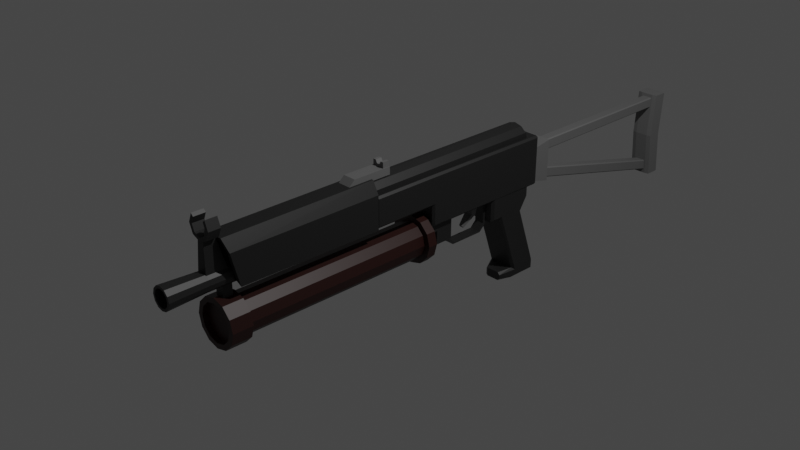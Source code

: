 # Source: SubmachineGun_04.blend  (saved by Blender 2.90.8; exported with 4.5.12 LTS)
import bpy
from mathutils import Matrix  # noqa: F401  (used for matrix-valued properties, if any)

bpy.ops.wm.read_factory_settings(use_empty=True)
scene = bpy.context.scene
scene.name = 'Scene'

# ---- collections
col_collection = bpy.data.collections.new('Collection'); scene.collection.children.link(col_collection)

# ---- materials (node trees are filled in below, after node groups)
mat_black_smg04 = bpy.data.materials.new('Black_SMG04')
mat_black_smg04.use_transparent_shadow = False
mat_gray_smg04 = bpy.data.materials.new('Gray_SMG04')
mat_gray_smg04.use_transparent_shadow = False
mat_red_smg_04 = bpy.data.materials.new('Red_SMG_04')
mat_red_smg_04.use_transparent_shadow = False

# ---- material node trees
mat_black_smg04.use_nodes = True; mat_black_smg04.node_tree.nodes.clear()
_N = mat_black_smg04.node_tree.nodes; _L = mat_black_smg04.node_tree.links
n0 = _N.new('ShaderNodeBsdfPrincipled'); n0.name = 'Principled BSDF'; n0.location = (10, 300)
n0.distribution = 'GGX'
n0.subsurface_method = 'BURLEY'
n0.inputs[0].default_value = (0.0137, 0.0137, 0.0137, 1.0)
n0.inputs[3].default_value = 1.45
n0.inputs[27].default_value = (0.0, 0.0, 0.0, 1.0)
n0.inputs[28].default_value = 1.0
n1 = _N.new('ShaderNodeOutputMaterial'); n1.name = 'Material Output'; n1.location = (300, 300)
_L.new(n0.outputs[0], n1.inputs[0])
n1.is_active_output = True
mat_gray_smg04.use_nodes = True; mat_gray_smg04.node_tree.nodes.clear()
_N = mat_gray_smg04.node_tree.nodes; _L = mat_gray_smg04.node_tree.links
n0 = _N.new('ShaderNodeBsdfPrincipled'); n0.name = 'Principled BSDF'; n0.location = (10, 300)
n0.distribution = 'GGX'
n0.subsurface_method = 'BURLEY'
n0.inputs[0].default_value = (0.1329, 0.1329, 0.1329, 1.0)
n0.inputs[3].default_value = 1.45
n0.inputs[27].default_value = (0.0, 0.0, 0.0, 1.0)
n0.inputs[28].default_value = 1.0
n1 = _N.new('ShaderNodeOutputMaterial'); n1.name = 'Material Output'; n1.location = (300, 300)
_L.new(n0.outputs[0], n1.inputs[0])
n1.is_active_output = True
mat_red_smg_04.use_nodes = True; mat_red_smg_04.node_tree.nodes.clear()
_N = mat_red_smg_04.node_tree.nodes; _L = mat_red_smg_04.node_tree.links
n0 = _N.new('ShaderNodeBsdfPrincipled'); n0.name = 'Principled BSDF'; n0.location = (10, 300)
n0.distribution = 'GGX'
n0.subsurface_method = 'BURLEY'
n0.inputs[0].default_value = (0.02038, 0.002399, 0.0008481, 1.0)
n0.inputs[3].default_value = 1.45
n0.inputs[27].default_value = (0.0, 0.0, 0.0, 1.0)
n0.inputs[28].default_value = 1.0
n1 = _N.new('ShaderNodeOutputMaterial'); n1.name = 'Material Output'; n1.location = (300, 300)
_L.new(n0.outputs[0], n1.inputs[0])
n1.is_active_output = True

# ---- world
world_world = bpy.data.worlds.new('World'); scene.world = world_world
world_world.use_nodes = True; world_world.node_tree.nodes.clear()
_N = world_world.node_tree.nodes; _L = world_world.node_tree.links
n0 = _N.new('ShaderNodeOutputWorld'); n0.name = 'World Output'; n0.location = (300, 300)
n1 = _N.new('ShaderNodeBackground'); n1.name = 'Background'; n1.location = (10, 300)
n1.inputs[0].default_value = (0.05088, 0.05088, 0.05088, 1.0)
_L.new(n1.outputs[0], n0.inputs[0])
n0.is_active_output = True
world_world.color = (0.05088, 0.05088, 0.05088)
world_world.use_sun_shadow = False
world_world.sun_shadow_jitter_overblur = 0.0

# ---- cameras
cam_camera = bpy.data.cameras.new('Camera')
cam_camera.clip_end = 100.0
cam_camera.ortho_scale = 7.314

# ---- lights
light_light = bpy.data.lights.new('Light', 'POINT')
light_light.transmission_factor = 0.0
light_light.energy = 1000.0
light_light.shadow_soft_size = 0.1
light_light.shadow_maximum_resolution = 0.006
light_light.use_absolute_resolution = True

# ---- meshes
me_circle_001 = bpy.data.meshes.new('Circle.001')
me_circle_001.from_pydata([(-0.0002391, 1.727, 0.5865), (-0.08365, 1.735, 0.5607), (-0.1352, 1.756, 0.4929), (-0.1352, 1.782, 0.4092), (-0.08365, 1.803, 0.3414), (-0.0002391, 1.811, 0.3156), (0.08317, 1.803, 0.3414), (0.1347, 1.782, 0.4092), (0.1347, 1.756, 0.4929), (0.08317, 1.735, 0.5607), (-0.08365, -0.5007, 0.5606), (-0.0002391, -0.5089, 0.5864), (-0.1352, -0.4794, 0.4929), (-0.1352, -0.4531, 0.4092), (-0.08365, -0.4318, 0.3415), (-0.0002391, -0.4237, 0.3157), (0.08317, -0.4318, 0.3415), (0.1347, -0.4531, 0.4092), (0.1347, -0.4794, 0.4929), (0.08317, -0.5007, 0.5606), (0.1724, 1.361, -0.1159), (-0.1729, 1.361, -0.1159), (0.1724, 1.361, -0.2501), (-0.1729, 1.361, -0.2501), (-0.1729, 1.608, -1.232), (0.1724, 1.678, -0.4096), (0.1452, 1.707, -0.4096), (0.1724, 1.925, -1.108), (0.1451, 1.953, -1.108), (0.145, 1.361, -0.4096), (0.1724, 1.38, -0.3827), (0.1794, 1.64, -1.128), (0.1449, 1.608, -1.108), (-0.146, 1.707, -0.4096), (-0.1729, 1.678, -0.4096), (-0.146, 1.953, -1.108), (-0.1729, 1.925, -1.108), (-0.1729, 1.38, -0.3827), (-0.1456, 1.361, -0.4096), (-0.1455, 1.608, -1.108), (-0.1798, 1.64, -1.128), (0.1724, 1.778, -0.1197), (0.1452, 1.806, -0.1199), (-0.146, 1.806, -0.1199), (-0.1729, 1.778, -0.1197), (0.1724, 1.254, -0.3827), (0.1451, 1.227, -0.4096), (-0.1729, 1.254, -0.3827), (-0.1457, 1.227, -0.4096), (0.1452, 1.227, -0.1147), (0.1724, 1.254, -0.1149), (-0.1729, 1.254, -0.1149), (-0.1457, 1.227, -0.1147), (-0.146, 1.806, -0.2501), (-0.1729, 1.778, -0.2501), (0.1452, 1.806, -0.2501), (0.1724, 1.778, -0.2501), (0.1452, 1.227, -0.2501), (0.1724, 1.254, -0.2501), (-0.1457, 1.227, -0.2501), (-0.1729, 1.254, -0.2501), (-0.1729, 1.925, -1.232), (-0.146, 1.953, -1.232), (0.1724, 1.608, -1.205), (0.1449, 1.608, -1.232), (0.1451, 1.953, -1.232), (0.1724, 1.925, -1.205), (-0.07597, 1.464, -1.244), (-0.115, 1.488, -1.242), (-0.115, 1.488, -1.166), (-0.07595, 1.464, -1.144), (0.1029, 1.464, -1.172), (0.07529, 1.464, -1.144), (0.0753, 1.464, -1.244), (0.1029, 1.464, -1.217), (-0.1691, 0.3467, -0.1304), (-0.1461, 0.3239, -0.1532), (-0.1616, 1.925, -0.1304), (-0.1842, 1.902, -0.1304), (-0.1614, 1.902, -0.1532), (0.1687, 0.3467, -0.1304), (0.1456, 0.3239, -0.1532), (0.1611, 1.925, -0.1304), (0.1609, 1.902, -0.1532), (0.1837, 1.902, -0.1304), (-0.1616, 1.925, 0.08576), (-0.1842, 1.902, 0.08576), (0.1837, 1.902, 0.08576), (0.1611, 1.925, 0.08576), (-0.169, 0.3467, 0.1086), (-0.1461, 0.3239, 0.08576), (0.1456, 0.3239, 0.08576), (0.1685, 0.3467, 0.1086), (-0.1461, 0.3239, 0.4313), (-0.1689, 0.3239, 0.4085), (0.1684, 0.3239, 0.4085), (0.1456, 0.3239, 0.4313), (0.1611, 1.925, 0.4085), (0.1837, 1.902, 0.4085), (0.1609, 1.902, 0.4313), (-0.1616, 1.925, 0.4085), (-0.1614, 1.902, 0.4313), (-0.1842, 1.902, 0.4085), (-0.1689, -0.4235, 0.1086), (-0.1461, -0.4463, 0.08576), (0.1684, -0.4235, 0.1086), (0.1456, -0.4463, 0.08576), (-0.1689, -0.4235, 0.4085), (-0.1461, -0.4463, 0.4313), (0.1684, -0.4235, 0.4085), (0.1456, -0.4463, 0.4313), (-0.138, 1.787, -0.09494), (-0.138, 1.787, 0.2362), (0.1376, 1.787, -0.09494), (0.1376, 1.787, 0.2362), (-0.1424, 2.152, -0.1564), (-0.1632, 2.129, -0.178), (-0.1424, 2.152, 0.2977), (-0.1632, 2.129, 0.3193), (0.1419, 2.152, -0.1564), (0.1627, 2.129, -0.178), (0.1627, 2.129, 0.3193), (0.1419, 2.152, 0.2977), (-0.06299, 2.09, 0.1528), (-0.05101, 2.09, 0.1408), (-0.05101, 2.09, 0.2663), (-0.06299, 2.09, 0.2544), (-0.05101, 4.253, 0.1408), (-0.06299, 4.253, 0.1528), (-0.06299, 4.253, 0.2544), (-0.05101, 4.253, 0.2663), (0.05053, 2.09, 0.1408), (0.06251, 2.09, 0.1528), (0.06251, 2.09, 0.2544), (0.05053, 2.09, 0.2663), (0.06251, 4.253, 0.1528), (0.05053, 4.253, 0.1408), (0.05053, 4.253, 0.2663), (0.06251, 4.253, 0.2544), (-0.06299, 2.09, -0.1524), (-0.05101, 2.09, -0.1648), (-0.05101, 2.09, -0.03928), (-0.06299, 2.09, -0.05162), (-0.05101, 4.243, -0.7002), (-0.06299, 4.243, -0.6879), (-0.06299, 4.243, -0.587), (-0.05101, 4.243, -0.5747), (0.05053, 2.09, -0.1648), (0.06251, 2.09, -0.1524), (0.06251, 2.09, -0.05162), (0.05053, 2.09, -0.03928), (0.06251, 4.243, -0.6879), (0.05053, 4.243, -0.7002), (0.05053, 4.243, -0.5747), (0.06251, 4.243, -0.587), (-0.07614, 4.203, -0.7373), (-0.1282, 4.213, -0.7373), (-0.1282, 4.213, 0.3049), (-0.07614, 4.203, 0.3049), (-0.1282, 4.377, -0.7373), (-0.07614, 4.387, -0.7373), (-0.07614, 4.387, 0.3049), (-0.1282, 4.377, 0.3049), (0.1278, 4.213, -0.7373), (0.07566, 4.203, -0.7373), (0.07566, 4.203, 0.3049), (0.1278, 4.213, 0.3049), (0.07566, 4.387, -0.7373), (0.1278, 4.377, -0.7373), (0.1278, 4.377, 0.3049), (0.07566, 4.387, 0.3049), (-0.1282, 4.175, -0.2162), (-0.07614, 4.165, -0.2162), (-0.1282, 4.339, -0.2162), (-0.07614, 4.349, -0.2162), (0.07566, 4.349, -0.2162), (0.1278, 4.339, -0.2162), (0.1278, 4.175, -0.2162), (0.07566, 4.165, -0.2162), (0.06234, 0.6541, -0.45), (0.06234, 0.7321, -0.528), (0.06234, 0.6541, -0.1167), (-0.06282, 0.7321, -0.528), (0.06234, 1.15, -0.528), (0.06234, 1.228, -0.45), (-0.06282, 0.6541, -0.45), (0.06234, 1.228, -0.1167), (-0.06282, 0.6541, -0.1167), (-0.06282, 1.15, -0.528), (-0.06282, 1.228, -0.45), (-0.06282, 1.228, -0.1167), (0.0567, 0.68, -0.4398), (0.0567, 0.751, -0.5108), (0.0567, 0.68, -0.1167), (-0.05718, 0.751, -0.5108), (0.0567, 1.131, -0.5108), (0.0567, 1.202, -0.4398), (-0.05718, 0.68, -0.4398), (0.0567, 1.202, -0.1167), (-0.05718, 0.68, -0.1167), (-0.05718, 1.131, -0.5108), (-0.05718, 1.202, -0.4398), (-0.05718, 1.202, -0.1167), (-0.05132, 1.026, -0.2845), (-0.07031, 1.02, -0.1289), (-0.05132, 1.083, -0.2945), (-0.07031, 1.106, -0.1289), (0.05084, 1.026, -0.2845), (0.06984, 1.02, -0.1289), (0.05084, 1.083, -0.2945), (0.06984, 1.106, -0.1289), (-0.0246, 0.9116, -0.391), (-0.0246, 0.9291, -0.4151), (0.02412, 0.9116, -0.391), (0.02412, 0.9291, -0.4151), (-0.0002391, -2.04, -0.07673), (-0.0002391, -2.268, -0.07892), (0.1051, -2.04, -0.105), (0.104, -2.268, -0.1069), (0.1822, -2.04, -0.1821), (0.1803, -2.268, -0.1832), (0.2105, -2.04, -0.2874), (0.2083, -2.268, -0.2874), (0.1822, -2.04, -0.3928), (0.1803, -2.268, -0.3917), (0.1051, -2.04, -0.4699), (0.104, -2.268, -0.468), (-0.000239, -2.04, -0.4981), (-0.000239, -2.268, -0.4959), (-0.1056, -2.04, -0.4699), (-0.1045, -2.268, -0.468), (-0.1827, -2.04, -0.3928), (-0.1808, -2.268, -0.3917), (-0.2109, -2.04, -0.2874), (-0.2087, -2.268, -0.2874), (-0.1827, -2.04, -0.1821), (-0.1808, -2.268, -0.1832), (-0.1056, -2.04, -0.105), (-0.1045, -2.268, -0.1069), (-0.0002391, -2.04, -0.02157), (0.1327, -2.04, -0.05719), (0.23, -2.04, -0.1545), (0.2656, -2.04, -0.2874), (0.23, -2.04, -0.4203), (0.1327, -2.04, -0.5177), (-0.000239, -2.04, -0.5533), (-0.1332, -2.04, -0.5177), (-0.2305, -2.04, -0.4203), (-0.2661, -2.04, -0.2874), (-0.2305, -2.04, -0.1545), (-0.1332, -2.04, -0.05719), (-0.0002391, 0.1662, -0.07673), (0.1051, 0.1662, -0.105), (0.1822, 0.1662, -0.1821), (0.2105, 0.1662, -0.2874), (0.1822, 0.1662, -0.3928), (0.1051, 0.1662, -0.4699), (-0.000239, 0.1662, -0.4981), (-0.1056, 0.1662, -0.4699), (-0.1827, 0.1662, -0.3928), (-0.2109, 0.1662, -0.2874), (-0.1827, 0.1662, -0.1821), (-0.1056, 0.1662, -0.105), (-0.0002391, 0.1662, -0.01564), (0.1357, 0.1662, -0.05205), (0.2351, 0.1662, -0.1515), (0.2715, 0.1662, -0.2874), (0.2351, 0.1662, -0.4233), (0.1357, 0.1662, -0.5228), (-0.000239, 0.1662, -0.5592), (-0.1361, 0.1662, -0.5228), (-0.2356, 0.1662, -0.4233), (-0.272, 0.1662, -0.2874), (-0.2356, 0.1662, -0.1515), (-0.1361, 0.1662, -0.05205), (-0.0002391, 0.2763, -0.01564), (0.1357, 0.2763, -0.05205), (0.2351, 0.2763, -0.1515), (0.2715, 0.2763, -0.2874), (0.2351, 0.2763, -0.4233), (0.1357, 0.2763, -0.5228), (-0.000239, 0.2763, -0.5592), (-0.1361, 0.2763, -0.5228), (-0.2356, 0.2763, -0.4233), (-0.272, 0.2763, -0.2874), (-0.2356, 0.2763, -0.1515), (-0.1361, 0.2763, -0.05205), (0.1327, -2.268, -0.05719), (-0.0002391, -2.268, -0.02157), (0.23, -2.268, -0.1545), (0.2656, -2.268, -0.2874), (0.23, -2.268, -0.4203), (0.1327, -2.268, -0.5177), (-0.000239, -2.268, -0.5533), (-0.1332, -2.268, -0.5177), (-0.2305, -2.268, -0.4203), (-0.2661, -2.268, -0.2874), (-0.2305, -2.268, -0.1545), (-0.1332, -2.268, -0.05719), (0.104, -2.209, -0.1069), (-0.0002391, -2.209, -0.07892), (0.1803, -2.209, -0.1832), (0.2083, -2.209, -0.2874), (0.1803, -2.209, -0.3917), (0.104, -2.209, -0.468), (-0.000239, -2.209, -0.4959), (-0.1045, -2.209, -0.468), (-0.1808, -2.209, -0.3917), (-0.2087, -2.209, -0.2874), (-0.1808, -2.209, -0.1832), (-0.1045, -2.209, -0.1069), (-0.1054, 0.4441, -0.4135), (-0.1054, 0.4441, -0.09878), (-0.1054, 0.6543, -0.4135), (-0.1054, 0.6543, -0.09878), (0.1049, 0.4441, -0.4135), (0.1049, 0.4441, -0.09878), (0.1049, 0.6543, -0.4135), (0.1049, 0.6543, -0.09878), (-0.1054, 0.4441, -0.2561), (-0.1054, 0.6543, -0.2561), (0.1049, 0.6543, -0.2561), (0.1049, 0.4441, -0.2561), (-0.1054, 0.2114, -0.2561), (-0.1054, 0.2114, -0.09878), (0.1049, 0.2114, -0.09878), (0.1049, 0.2114, -0.2561), (-0.1746, -0.4369, 0.07919), (0.13, -2.091, 0.1314), (0.1741, -0.4369, 0.07919), (-0.1305, -2.091, 0.1314), (-0.1021, -0.4369, 0.5969), (-0.1746, -0.4369, 0.4592), (0.1741, -0.4369, 0.4592), (0.1016, -0.4369, 0.5969), (-0.0755, -2.199, 0.5472), (-0.1305, -2.173, 0.4461), (0.13, -2.173, 0.4461), (0.07502, -2.199, 0.5472), (-0.1746, -2.175, 0.4567), (-0.1021, -2.21, 0.5899), (-0.1746, -2.08, 0.08876), (0.1741, -2.08, 0.08876), (0.1016, -2.21, 0.5899), (0.1741, -2.175, 0.4567), (-0.1305, -0.5229, 0.4461), (-0.0755, -0.5491, 0.5472), (-0.1305, -0.4414, 0.1314), (0.13, -0.4414, 0.1314), (0.07502, -0.5491, 0.5472), (0.13, -0.5229, 0.4461), (-0.0002391, 0.5429, 0.2773), (-0.0002391, -2.787, 0.2744), (0.0497, 0.5429, 0.2639), (0.04827, -2.787, 0.2615), (0.08626, 0.5429, 0.2274), (0.08378, -2.787, 0.2259), (0.09964, 0.5429, 0.1774), (0.09677, -2.787, 0.1774), (0.08626, 0.5429, 0.1275), (0.08378, -2.787, 0.1289), (0.0497, 0.5429, 0.09094), (0.04827, -2.787, 0.09342), (-0.0002391, 0.5429, 0.07756), (-0.0002391, -2.787, 0.08042), (-0.05018, 0.5429, 0.09094), (-0.04875, -2.787, 0.09342), (-0.08673, 0.5429, 0.1275), (-0.08426, -2.787, 0.1289), (-0.1001, 0.5429, 0.1774), (-0.09725, -2.787, 0.1774), (-0.08673, 0.5429, 0.2274), (-0.08426, -2.787, 0.2259), (-0.05018, 0.5429, 0.2639), (-0.04875, -2.787, 0.2614), (-0.0002391, -2.355, 0.2809), (0.05149, -2.355, 0.267), (0.08936, -2.355, 0.2292), (0.1032, -2.355, 0.1774), (0.08936, -2.355, 0.1257), (0.05149, -2.355, 0.08784), (-0.0002391, -2.355, 0.07397), (-0.05197, -2.355, 0.08784), (-0.08984, -2.355, 0.1257), (-0.1037, -2.355, 0.1774), (-0.08984, -2.355, 0.2292), (-0.05197, -2.355, 0.267), (0.06171, -2.787, 0.2847), (-0.0002391, -2.787, 0.3013), (0.1071, -2.787, 0.2394), (0.1237, -2.787, 0.1774), (0.1071, -2.787, 0.1155), (0.06171, -2.787, 0.07013), (-0.0002391, -2.787, 0.05354), (-0.06219, -2.787, 0.07013), (-0.1075, -2.787, 0.1155), (-0.1241, -2.787, 0.1774), (-0.1075, -2.787, 0.2394), (-0.06219, -2.787, 0.2847), (0.04827, -2.461, 0.2614), (-0.0002391, -2.461, 0.2744), (0.08378, -2.461, 0.2259), (0.09677, -2.461, 0.1774), (0.08378, -2.461, 0.1289), (0.04827, -2.461, 0.09342), (-0.0002391, -2.461, 0.08042), (-0.04875, -2.461, 0.09342), (-0.08426, -2.461, 0.1289), (-0.09725, -2.461, 0.1774), (-0.08426, -2.461, 0.2259), (-0.04875, -2.461, 0.2614), (-0.06486, -2.364, 0.1782), (-0.03967, -2.349, 0.5807), (-0.06486, -2.105, 0.1782), (-0.03967, -2.22, 0.5807), (0.06438, -2.364, 0.1782), (0.0392, -2.349, 0.5807), (0.06438, -2.105, 0.1782), (0.0392, -2.22, 0.5807), (-0.1015, -2.223, 0.8131), (-0.1434, -2.223, 0.7119), (0.0726, -2.355, 0.7847), (-0.1015, -2.223, 0.6107), (0.1028, -2.355, 0.7119), (-0.0002391, -2.223, 0.5687), (0.0726, -2.355, 0.639), (0.101, -2.223, 0.6107), (-0.0002391, -2.355, 0.6089), (0.1429, -2.223, 0.7119), (-0.07308, -2.355, 0.639), (-0.1033, -2.355, 0.7119), (0.101, -2.223, 0.8131), (-0.07308, -2.355, 0.7847), (0.101, -2.355, 0.8131), (0.1429, -2.355, 0.7119), (0.101, -2.355, 0.6107), (-0.0002391, -2.355, 0.5687), (-0.1015, -2.355, 0.6107), (-0.1434, -2.355, 0.7119), (-0.1015, -2.355, 0.8131), (-0.07308, -2.223, 0.7847), (-0.1033, -2.223, 0.7119), (-0.07308, -2.223, 0.639), (-0.0002391, -2.223, 0.6089), (0.0726, -2.223, 0.639), (0.1028, -2.223, 0.7119), (0.0726, -2.223, 0.7847), (-0.05205, -2.196, -0.06336), (-0.05205, -2.196, 0.1089), (-0.05205, -2.093, -0.06336), (-0.05205, -2.093, 0.1089), (0.05157, -2.196, -0.06336), (0.05157, -2.196, 0.1089), (0.05157, -2.093, -0.06336), (0.05157, -2.093, 0.1089), (-0.07753, -0.7431, 0.5736), (-0.07753, -0.6508, 0.6579), (-0.07753, -0.1968, 0.5736), (-0.07753, -0.1968, 0.6579), (0.07705, -0.7431, 0.5736), (0.07705, -0.6508, 0.6579), (0.07705, -0.1968, 0.5736), (0.07705, -0.1968, 0.6579), (-0.02198, -2.302, 0.6064), (-0.00558, -2.288, 0.6858), (-0.02198, -2.263, 0.6064), (-0.00558, -2.278, 0.6858), (0.02151, -2.302, 0.6064), (0.005101, -2.288, 0.6858), (0.02151, -2.263, 0.6064), (0.005101, -2.278, 0.6858), (0.06919, -0.2054, 0.722), (0.06919, -0.2054, 0.6354), (0.06919, -0.2789, 0.722), (0.06919, -0.2789, 0.6354), (-0.06967, -0.2054, 0.722), (-0.06967, -0.2054, 0.6354), (-0.06967, -0.2789, 0.722), (-0.06967, -0.2789, 0.6354), (-0.0002391, -0.2789, 0.6874), (-0.0002391, -0.2789, 0.6354), (-0.0002391, -0.2054, 0.6874), (-0.0002391, -0.2054, 0.6354), (0.03447, -0.2789, 0.722), (0.03447, -0.2054, 0.6354), (0.03447, -0.2789, 0.6354), (0.03447, -0.2054, 0.722), (-0.03495, -0.2789, 0.6354), (-0.03495, -0.2054, 0.722), (-0.03495, -0.2789, 0.722), (-0.03495, -0.2054, 0.6354), (0.01712, -0.2789, 0.6354), (0.01712, -0.2054, 0.6871), (0.01712, -0.2789, 0.6871), (0.01712, -0.2054, 0.6354), (-0.0176, -0.2789, 0.6871), (-0.0176, -0.2054, 0.6354), (-0.0176, -0.2789, 0.6354), (-0.0176, -0.2054, 0.6871)], [], [(1, 0, 9, 8, 7, 6, 5, 4, 3, 2), (4, 5, 15, 14), (1, 2, 12, 10), (8, 9, 19, 18), (5, 6, 16, 15), (2, 3, 13, 12), (9, 0, 11, 19), (6, 7, 17, 16), (3, 4, 14, 13), (0, 1, 10, 11), (7, 8, 18, 17), (10, 12, 13, 14, 15, 16, 17, 18, 19, 11), (41, 42, 43, 44, 21, 20), (24, 64, 73, 67, 68), (32, 39, 70, 72), (40, 36, 61, 24), (27, 31, 63, 66), (38, 29, 46, 48), (54, 23, 21, 44), (48, 46, 57, 59), (55, 53, 43, 42), (59, 57, 49, 52), (40, 24, 68, 69), (21, 23, 60, 51), (20, 21, 51, 52, 49, 50), (32, 29, 38, 39), (61, 62, 65, 64, 24), (30, 22, 58, 45), (26, 28, 35, 33), (40, 37, 34, 36), (22, 20, 50, 58), (22, 56, 41, 20), (35, 28, 65, 62), (23, 37, 47, 60), (27, 25, 30, 31), (71, 72, 70, 67, 73, 74), (34, 37, 23, 54), (63, 31, 71, 74), (26, 33, 53, 55), (64, 65, 66, 63), (73, 64, 63, 74), (71, 31, 32, 72), (70, 39, 40, 69), (54, 44, 43, 53), (56, 25, 26, 55), (58, 50, 49, 57), (60, 47, 48, 59), (38, 48, 47, 37), (30, 45, 46, 29), (34, 54, 53, 33), (41, 56, 55, 42), (45, 58, 57, 46), (51, 60, 59, 52), (69, 68, 67, 70), (25, 27, 28, 26), (39, 38, 37, 40), (29, 32, 31, 30), (33, 35, 36, 34), (61, 36, 35, 62), (27, 66, 65, 28), (30, 25, 56, 22), (91, 90, 104, 106), (85, 88, 97, 100), (75, 78, 86, 89), (79, 76, 81, 83), (84, 80, 92, 87), (77, 82, 88, 85), (106, 104, 108, 110), (87, 92, 95, 98), (89, 86, 102, 94), (93, 96, 110, 108), (101, 99, 96, 93), (95, 92, 105, 109), (89, 94, 107, 103), (77, 78, 79), (82, 83, 84), (97, 98, 99), (100, 101, 102), (82, 77, 79, 83), (78, 75, 76, 79), (80, 84, 83, 81), (81, 91, 92, 80), (88, 82, 84, 87), (75, 89, 90, 76), (86, 78, 77, 85), (99, 101, 100, 97), (101, 93, 94, 102), (96, 99, 98, 95), (97, 88, 87, 98), (85, 100, 102, 86), (106, 110, 109, 105), (108, 104, 103, 107), (91, 106, 105, 92), (110, 96, 95, 109), (107, 94, 93, 108), (104, 90, 89, 103), (81, 76, 90, 91), (115, 117, 122, 119), (121, 118, 112, 114), (113, 114, 112, 111), (111, 112, 118, 116), (120, 121, 114, 113), (117, 115, 116, 118), (120, 116, 115, 119), (118, 121, 122, 117), (121, 120, 119, 122), (116, 120, 113, 111), (131, 132, 133, 134, 125, 126, 123, 124), (135, 138, 133, 132), (137, 130, 125, 134), (123, 126, 129, 128), (127, 128, 129, 130, 137, 138, 135, 136), (127, 124, 123, 128), (125, 130, 129, 126), (131, 136, 135, 132), (137, 134, 133, 138), (127, 136, 131, 124), (147, 148, 149, 150, 141, 142, 139, 140), (151, 154, 149, 148), (153, 146, 141, 150), (139, 142, 145, 144), (143, 144, 145, 146, 153, 154, 151, 152), (143, 140, 139, 144), (141, 146, 145, 142), (147, 152, 151, 148), (153, 150, 149, 154), (143, 152, 147, 140), (169, 170, 161, 162, 157, 158, 165, 166), (168, 176, 177, 163), (171, 157, 162, 173), (164, 178, 172, 155), (160, 174, 175, 167), (178, 165, 158, 172), (176, 169, 166, 177), (174, 161, 170, 175), (159, 160, 167, 168, 163, 164, 155, 156), (172, 158, 157, 171), (174, 160, 159, 173), (176, 168, 167, 175), (178, 164, 163, 177), (155, 172, 171, 156), (161, 174, 173, 162), (169, 176, 175, 170), (165, 178, 177, 166), (156, 171, 173, 159), (179, 185, 182, 180), (183, 188, 189, 184), (181, 187, 185, 179), (184, 189, 190, 186), (180, 182, 188, 183), (191, 192, 194, 197), (195, 196, 201, 200), (193, 191, 197, 199), (196, 198, 202, 201), (192, 195, 200, 194), (181, 179, 191, 193), (188, 182, 194, 200), (180, 183, 195, 192), (179, 180, 192, 191), (187, 181, 193, 199), (190, 189, 201, 202), (183, 184, 196, 195), (185, 187, 199, 197), (186, 190, 202, 198), (189, 188, 200, 201), (184, 186, 198, 196), (182, 185, 197, 194), (203, 204, 206, 205), (205, 206, 210, 209), (209, 210, 208, 207), (207, 208, 204, 203), (209, 207, 213, 214), (210, 206, 204, 208), (212, 214, 213, 211), (207, 203, 211, 213), (205, 209, 214, 212), (203, 205, 212, 211), (239, 288, 287, 240), (240, 287, 289, 241), (241, 289, 290, 242), (242, 290, 291, 243), (243, 291, 292, 244), (244, 292, 293, 245), (245, 293, 294, 246), (246, 294, 295, 247), (247, 295, 296, 248), (248, 296, 297, 249), (232, 230, 306, 307), (249, 297, 298, 250), (250, 298, 288, 239), (217, 219, 253, 252), (217, 215, 239, 240), (219, 217, 240, 241), (221, 219, 241, 242), (223, 221, 242, 243), (225, 223, 243, 244), (227, 225, 244, 245), (229, 227, 245, 246), (231, 229, 246, 247), (233, 231, 247, 248), (235, 233, 248, 249), (237, 235, 249, 250), (215, 237, 250, 239), (262, 251, 263, 274), (231, 233, 260, 259), (225, 227, 257, 256), (219, 221, 254, 253), (233, 235, 261, 260), (227, 229, 258, 257), (221, 223, 255, 254), (235, 237, 262, 261), (215, 217, 252, 251), (229, 231, 259, 258), (223, 225, 256, 255), (237, 215, 251, 262), (267, 268, 280, 279), (252, 253, 265, 264), (259, 260, 272, 271), (256, 257, 269, 268), (253, 254, 266, 265), (260, 261, 273, 272), (257, 258, 270, 269), (254, 255, 267, 266), (261, 262, 274, 273), (251, 252, 264, 263), (258, 259, 271, 270), (255, 256, 268, 267), (275, 276, 277, 278, 279, 280, 281, 282, 283, 284, 285, 286), (274, 263, 275, 286), (264, 265, 277, 276), (271, 272, 284, 283), (268, 269, 281, 280), (265, 266, 278, 277), (272, 273, 285, 284), (269, 270, 282, 281), (266, 267, 279, 278), (273, 274, 286, 285), (263, 264, 276, 275), (270, 271, 283, 282), (216, 218, 287, 288), (218, 220, 289, 287), (220, 222, 290, 289), (222, 224, 291, 290), (224, 226, 292, 291), (226, 228, 293, 292), (228, 230, 294, 293), (230, 232, 295, 294), (232, 234, 296, 295), (234, 236, 297, 296), (236, 238, 298, 297), (238, 216, 288, 298), (299, 300, 310, 309, 308, 307, 306, 305, 304, 303, 302, 301), (226, 224, 303, 304), (216, 238, 310, 300), (220, 218, 299, 301), (234, 232, 307, 308), (228, 226, 304, 305), (222, 220, 301, 302), (236, 234, 308, 309), (230, 228, 305, 306), (224, 222, 302, 303), (238, 236, 309, 310), (218, 216, 300, 299), (319, 312, 314, 320), (320, 314, 318, 321), (321, 318, 316, 322), (312, 319, 323, 324), (313, 317, 315, 311), (318, 314, 312, 316), (315, 322, 319, 311), (317, 321, 322, 315), (313, 320, 321, 317), (311, 319, 320, 313), (326, 325, 324, 323), (322, 316, 325, 326), (316, 312, 324, 325), (319, 322, 326, 323), (328, 330, 347, 348), (327, 329, 333, 334, 331, 332), (333, 329, 342, 344), (331, 334, 343, 340), (327, 332, 339, 341), (334, 333, 344, 343), (332, 331, 340, 339), (335, 336, 339, 340), (336, 330, 341, 339), (338, 335, 340, 343), (337, 338, 343, 344), (328, 337, 344, 342), (347, 345, 346, 349, 350, 348), (336, 335, 346, 345), (337, 328, 348, 350), (335, 338, 349, 346), (330, 336, 345, 347), (338, 337, 350, 349), (375, 388, 387, 376), (376, 387, 389, 377), (377, 389, 390, 378), (378, 390, 391, 379), (379, 391, 392, 380), (380, 392, 393, 381), (381, 393, 394, 382), (382, 394, 395, 383), (383, 395, 396, 384), (384, 396, 397, 385), (356, 354, 399, 401), (385, 397, 398, 386), (386, 398, 388, 375), (351, 353, 355, 357, 359, 361, 363, 365, 367, 369, 371, 373), (373, 386, 375, 351), (371, 385, 386, 373), (369, 384, 385, 371), (367, 383, 384, 369), (365, 382, 383, 367), (363, 381, 382, 365), (361, 380, 381, 363), (359, 379, 380, 361), (357, 378, 379, 359), (355, 377, 378, 357), (353, 376, 377, 355), (351, 375, 376, 353), (352, 354, 387, 388), (354, 356, 389, 387), (356, 358, 390, 389), (358, 360, 391, 390), (360, 362, 392, 391), (362, 364, 393, 392), (364, 366, 394, 393), (366, 368, 395, 394), (368, 370, 396, 395), (370, 372, 397, 396), (372, 374, 398, 397), (374, 352, 388, 398), (399, 400, 410, 409, 408, 407, 406, 405, 404, 403, 402, 401), (370, 368, 407, 408), (364, 362, 404, 405), (358, 356, 401, 402), (372, 370, 408, 409), (366, 364, 405, 406), (360, 358, 402, 403), (374, 372, 409, 410), (354, 352, 400, 399), (368, 366, 406, 407), (362, 360, 403, 404), (352, 374, 410, 400), (411, 412, 414, 413), (413, 414, 418, 417), (417, 418, 416, 415), (415, 416, 412, 411), (413, 417, 415, 411), (418, 414, 412, 416), (430, 432, 440, 441), (429, 430, 441, 442), (437, 436, 424, 422), (427, 429, 442, 443), (439, 438, 420, 419), (445, 444, 426, 428), (434, 433, 431, 428), (435, 434, 428, 426), (421, 433, 434, 423), (423, 434, 435, 425), (425, 435, 436, 427), (427, 436, 437, 429), (429, 437, 438, 430), (430, 438, 439, 432), (443, 442, 422, 424), (425, 427, 443, 444), (442, 441, 420, 422), (446, 445, 428, 431), (444, 443, 424, 426), (441, 440, 419, 420), (419, 440, 432, 439), (431, 433, 421, 446), (438, 437, 422, 420), (421, 423, 445, 446), (436, 435, 426, 424), (423, 425, 444, 445), (447, 448, 450, 449), (449, 450, 454, 453), (453, 454, 452, 451), (451, 452, 448, 447), (449, 453, 451, 447), (454, 450, 448, 452), (455, 456, 458, 457), (457, 458, 462, 461), (461, 462, 460, 459), (459, 460, 456, 455), (457, 461, 459, 455), (462, 458, 456, 460), (463, 464, 466, 465), (465, 466, 470, 469), (469, 470, 468, 467), (467, 468, 464, 463), (465, 469, 467, 463), (470, 466, 464, 468), (471, 472, 474, 473), (489, 487, 478, 477), (477, 478, 476, 475), (486, 484, 472, 471), (489, 477, 475, 488), (485, 474, 472, 484), (497, 480, 482, 496), (493, 479, 481, 492), (498, 496, 482, 481), (493, 491, 480, 479), (473, 474, 485, 483), (473, 483, 486, 471), (491, 485, 484, 494), (492, 494, 484, 486), (475, 476, 490, 488), (478, 487, 490, 476), (495, 489, 488, 498), (495, 497, 487, 489), (481, 482, 494, 492), (480, 491, 494, 482), (483, 485, 491, 493), (483, 493, 492, 486), (479, 480, 497, 495), (479, 495, 498, 481), (488, 490, 496, 498), (487, 497, 496, 490)])
me_circle_001.polygons.foreach_set('material_index', [0, 0, 0, 0, 0, 0, 0, 0, 0, 0, 0, 0, 0, 0, 0, 0, 0, 0, 0, 0, 0, 0, 0, 0, 0, 0, 0, 0, 0, 0, 0, 0, 0, 0, 0, 0, 0, 0, 0, 0, 0, 0, 0, 0, 0, 0, 0, 0, 0, 0, 0, 0, 0, 0, 0, 0, 0, 0, 0, 0, 0, 0, 0, 0, 0, 0, 0, 0, 0, 0, 0, 0, 0, 0, 0, 0, 0, 0, 0, 0, 0, 0, 0, 0, 0, 0, 0, 0, 0, 0, 0, 0, 0, 0, 0, 0, 0, 1, 1, 1, 1, 1, 1, 1, 1, 1, 1, 1, 1, 1, 1, 1, 1, 1, 1, 1, 1, 1, 1, 1, 1, 1, 1, 1, 1, 1, 1, 1, 1, 1, 1, 1, 1, 1, 1, 1, 1, 1, 1, 1, 1, 1, 1, 1, 1, 0, 0, 0, 0, 0, 0, 0, 0, 0, 0, 0, 0, 0, 0, 0, 0, 0, 0, 0, 0, 0, 0, 1, 1, 1, 1, 1, 1, 1, 1, 1, 1, 2, 2, 2, 2, 2, 2, 2, 2, 2, 2, 2, 2, 2, 2, 2, 2, 2, 2, 2, 2, 2, 2, 2, 2, 2, 2, 2, 2, 2, 2, 2, 2, 2, 2, 2, 2, 2, 2, 2, 2, 2, 2, 2, 2, 2, 2, 2, 2, 2, 2, 2, 2, 2, 2, 2, 2, 2, 2, 2, 2, 2, 2, 2, 2, 2, 2, 2, 2, 2, 2, 2, 2, 2, 2, 2, 2, 2, 2, 2, 2, 2, 2, 2, 2, 2, 2, 0, 0, 0, 0, 0, 0, 0, 0, 0, 0, 0, 0, 0, 0, 0, 0, 0, 0, 0, 0, 0, 0, 0, 0, 0, 0, 0, 0, 0, 0, 0, 0, 0, 0, 0, 0, 0, 0, 0, 0, 0, 0, 0, 0, 0, 0, 0, 0, 0, 0, 0, 0, 0, 0, 0, 0, 0, 0, 0, 0, 0, 0, 0, 0, 0, 0, 0, 0, 0, 0, 0, 0, 0, 0, 0, 0, 0, 0, 0, 0, 0, 0, 0, 0, 0, 0, 0, 0, 0, 0, 0, 0, 0, 0, 0, 0, 0, 0, 0, 0, 0, 0, 0, 0, 0, 0, 0, 0, 0, 0, 0, 0, 0, 0, 0, 0, 0, 0, 0, 0, 1, 1, 1, 1, 1, 1, 1, 1, 1, 1, 1, 1, 1, 1, 1, 1, 1, 1, 1, 1, 1, 1, 1, 1, 1, 1, 1, 1, 1, 1, 1, 1, 1, 1, 1, 1, 1, 1])
_uv = me_circle_001.uv_layers.new(name='UVMap')
_uv.uv.foreach_set('vector', [0.0, 0.0, 0.0, 0.0, 0.0, 0.0, 0.0, 0.0, 0.0, 0.0, 0.0, 0.0, 0.0, 0.0, 0.0, 0.0, 0.0, 0.0, 0.0, 0.0, 0.0, 0.0, 0.0, 0.0, 0.0, 0.0, 0.0, 0.0, 0.0, 0.0, 0.0, 0.0, 0.0, 0.0, 0.0, 0.0, 0.0, 0.0, 0.0, 0.0, 0.0, 0.0, 0.0, 0.0, 0.0, 0.0, 0.0, 0.0, 0.0, 0.0, 0.0, 0.0, 0.0, 0.0, 0.0, 0.0, 0.0, 0.0, 0.0, 0.0, 0.0, 0.0, 0.0, 0.0, 0.0, 0.0, 0.0, 0.0, 0.0, 0.0, 0.0, 0.0, 0.0, 0.0, 0.0, 0.0, 0.0, 0.0, 0.0, 0.0, 0.0, 0.0, 0.0, 0.0, 0.0, 0.0, 0.0, 0.0, 0.0, 0.0, 0.0, 0.0, 0.0, 0.0, 0.0, 0.0, 0.0, 0.0, 0.0, 0.0, 0.0, 0.0, 0.0, 0.0, 0.0, 0.0, 0.0, 0.0, 0.0, 0.0, 0.0, 0.0, 0.0, 0.0, 0.0, 0.0, 0.0, 0.0, 0.0, 0.0, 0.625, 0.5159, 0.6447, 0.5, 0.8555, 0.5, 0.875, 0.5159, 0.875, 0.75, 0.625, 0.75, 0.125, 0.75, 0.3551, 0.75, 0.3416, 0.75, 0.1582, 0.75, 0.125, 0.75, 0.375, 0.7699, 0.375, 0.9802, 0.375, 0.9668, 0.375, 0.7834, 0.375, 0.0231, 0.375, 0.2296, 0.375, 0.2296, 0.375, 0.0, 0.375, 0.5204, 0.375, 0.7269, 0.375, 0.75, 0.375, 0.5204, 0.625, 0.9802, 0.625, 0.7698, 0.625, 0.7698, 0.625, 0.9803, 0.625, 0.2341, 0.625, 0.0, 0.625, 0.0, 0.625, 0.2341, 0.625, 0.9803, 0.625, 0.7698, 0.625, 0.7697, 0.625, 0.9803, 0.625, 0.4803, 0.625, 0.2695, 0.625, 0.2695, 0.625, 0.4803, 0.625, 0.9803, 0.625, 0.7697, 0.625, 0.7697, 0.625, 0.9803, 0.375, 0.0, 0.375, 0.0, 0.375, 0.0, 0.375, 0.0, 0.625, 0.0, 0.625, 0.0, 0.625, 0.0, 0.625, 0.0, 0.625, 0.75, 0.875, 0.75, 0.875, 0.75, 0.8553, 0.75, 0.6447, 0.75, 0.625, 0.75, 0.375, 0.7699, 0.625, 0.7698, 0.625, 0.9802, 0.375, 0.9802, 0.125, 0.5204, 0.1445, 0.5, 0.3552, 0.5, 0.3551, 0.75, 0.125, 0.75, 0.625, 0.75, 0.625, 0.75, 0.625, 0.75, 0.625, 0.75, 0.625, 0.4803, 0.375, 0.4803, 0.375, 0.2695, 0.625, 0.2695, 0.3681, 0.01816, 0.6346, 0.02065, 0.625, 0.2295, 0.375, 0.2296, 0.625, 0.75, 0.625, 0.75, 0.625, 0.75, 0.625, 0.75, 0.625, 0.75, 0.625, 0.5159, 0.625, 0.5159, 0.625, 0.75, 0.375, 0.2695, 0.375, 0.4803, 0.375, 0.4802, 0.375, 0.2695, 0.625, 0.0, 0.625, 0.0, 0.625, 0.0, 0.625, 0.0, 0.375, 0.5204, 0.625, 0.5205, 0.6346, 0.7293, 0.3681, 0.7318, 0.375, 0.75, 0.375, 0.7834, 0.375, 0.9668, 0.375, 0.9668, 0.375, 0.7834, 0.375, 0.75, 0.625, 0.2295, 0.625, 0.01274, 0.625, 0.0, 0.625, 0.2341, 0.375, 0.75, 0.375, 0.75, 0.375, 0.75, 0.375, 0.75, 0.625, 0.4803, 0.625, 0.2695, 0.625, 0.2695, 0.625, 0.4803, 0.3551, 0.75, 0.3552, 0.5, 0.375, 0.5204, 0.375, 0.75, 0.3416, 0.75, 0.3551, 0.75, 0.375, 0.75, 0.375, 0.75, 0.375, 0.75, 0.375, 0.75, 0.375, 0.7699, 0.375, 0.7834, 0.375, 0.0, 0.375, 0.0, 0.375, 0.0, 0.375, 0.0, 0.625, 0.2341, 0.625, 0.2341, 0.625, 0.2695, 0.625, 0.2695, 0.625, 0.5159, 0.625, 0.5205, 0.625, 0.4803, 0.625, 0.4803, 0.625, 0.75, 0.625, 0.75, 0.625, 0.7697, 0.625, 0.7697, 0.625, 0.0, 0.625, 0.0, 0.625, 0.0, 0.625, 0.0, 0.625, 0.9802, 0.625, 0.9803, 0.625, 1.0, 0.625, 1.0, 0.625, 0.75, 0.625, 0.75, 0.625, 0.7698, 0.625, 0.7698, 0.625, 0.2295, 0.625, 0.2341, 0.625, 0.2695, 0.625, 0.2695, 0.625, 0.5159, 0.625, 0.5159, 0.625, 0.4803, 0.625, 0.4803, 0.625, 0.75, 0.625, 0.75, 0.625, 0.7697, 0.625, 0.7698, 0.625, 0.0, 0.625, 0.0, 0.625, 0.0, 0.625, 0.0, 0.375, 1.0, 0.375, 1.0, 0.375, 0.9668, 0.375, 0.9668, 0.625, 0.5205, 0.375, 0.5204, 0.375, 0.4803, 0.625, 0.4803, 0.375, 0.0, 0.625, 0.0, 0.6346, 0.02065, 0.3681, 0.01816, 0.625, 0.7698, 0.375, 0.7699, 0.3681, 0.7318, 0.6346, 0.7293, 0.625, 0.2695, 0.375, 0.2695, 0.375, 0.2296, 0.625, 0.2295, 0.375, 0.2296, 0.375, 0.2296, 0.375, 0.2695, 0.375, 0.2695, 0.375, 0.5204, 0.375, 0.5204, 0.375, 0.4802, 0.375, 0.4803, 0.625, 0.7373, 0.625, 0.5205, 0.625, 0.5159, 0.625, 0.75, 0.3581, 0.75, 0.1419, 0.75, 0.1419, 0.75, 0.3581, 0.75, 0.1405, 0.5, 0.3595, 0.5, 0.3595, 0.5, 0.1405, 0.5, 0.125, 0.7464, 0.125, 0.5036, 0.125, 0.5036, 0.125, 0.7464, 0.1406, 0.5036, 0.1419, 0.75, 0.3581, 0.75, 0.3594, 0.5036, 0.375, 0.5036, 0.375, 0.7464, 0.375, 0.7464, 0.375, 0.5036, 0.1405, 0.5, 0.3595, 0.5, 0.3595, 0.5, 0.1405, 0.5, 0.3581, 0.75, 0.1419, 0.75, 0.1419, 0.75, 0.3581, 0.75, 0.375, 0.5036, 0.375, 0.7464, 0.375, 0.75, 0.375, 0.5036, 0.125, 0.7464, 0.125, 0.5036, 0.125, 0.5036, 0.125, 0.75, 0.1419, 0.75, 0.3581, 0.75, 0.3581, 0.75, 0.1419, 0.75, 0.1406, 0.5036, 0.3594, 0.5036, 0.3581, 0.75, 0.1419, 0.75, 0.375, 0.75, 0.375, 0.75, 0.375, 0.75, 0.375, 0.75, 0.125, 0.75, 0.125, 0.75, 0.125, 0.75, 0.125, 0.75, 0.1405, 0.5, 0.125, 0.5036, 0.1406, 0.5036, 0.3595, 0.5, 0.3594, 0.5036, 0.375, 0.5036, 0.3595, 0.5, 0.375, 0.5036, 0.3594, 0.5036, 0.1405, 0.5, 0.1406, 0.5036, 0.125, 0.5036, 0.3595, 0.5, 0.1405, 0.5, 0.1406, 0.5036, 0.3594, 0.5036, 0.125, 0.5036, 0.125, 0.7464, 0.1419, 0.75, 0.1406, 0.5036, 0.375, 0.7464, 0.375, 0.5036, 0.3594, 0.5036, 0.3581, 0.75, 0.3581, 0.75, 0.3581, 0.75, 0.375, 0.7464, 0.375, 0.7464, 0.3595, 0.5, 0.3595, 0.5, 0.375, 0.5036, 0.375, 0.5036, 0.125, 0.7464, 0.125, 0.7464, 0.1419, 0.75, 0.1419, 0.75, 0.125, 0.5036, 0.125, 0.5036, 0.1405, 0.5, 0.1405, 0.5, 0.3594, 0.5036, 0.1406, 0.5036, 0.1405, 0.5, 0.3595, 0.5, 0.1406, 0.5036, 0.1419, 0.75, 0.125, 0.75, 0.125, 0.5036, 0.3581, 0.75, 0.3594, 0.5036, 0.375, 0.5036, 0.375, 0.75, 0.3595, 0.5, 0.3595, 0.5, 0.375, 0.5036, 0.375, 0.5036, 0.1405, 0.5, 0.1405, 0.5, 0.125, 0.5036, 0.125, 0.5036, 0.3581, 0.75, 0.3581, 0.75, 0.375, 0.75, 0.375, 0.75, 0.1419, 0.75, 0.1419, 0.75, 0.125, 0.75, 0.125, 0.75, 0.3581, 0.75, 0.3581, 0.75, 0.375, 0.75, 0.375, 0.75, 0.3581, 0.75, 0.3581, 0.75, 0.375, 0.75, 0.375, 0.75, 0.125, 0.75, 0.125, 0.75, 0.1419, 0.75, 0.1419, 0.75, 0.1419, 0.75, 0.1419, 0.75, 0.125, 0.75, 0.125, 0.75, 0.3581, 0.75, 0.1419, 0.75, 0.1419, 0.75, 0.3581, 0.75, 0.3883, 0.2671, 0.6117, 0.2671, 0.6117, 0.4829, 0.3883, 0.4829, 0.625, 0.5153, 0.875, 0.5153, 0.875, 0.75, 0.625, 0.75, 0.375, 0.75, 0.625, 0.75, 0.625, 1.0, 0.375, 1.0, 0.375, 0.0, 0.625, 0.0, 0.625, 0.2347, 0.375, 0.2347, 0.375, 0.5153, 0.625, 0.5153, 0.625, 0.75, 0.375, 0.75, 0.6117, 0.2671, 0.3883, 0.2671, 0.375, 0.2347, 0.625, 0.2347, 0.375, 0.4988, 0.375, 0.2512, 0.3883, 0.2671, 0.3883, 0.4829, 0.625, 0.2512, 0.625, 0.4988, 0.6117, 0.4829, 0.6117, 0.2671, 0.625, 0.5153, 0.375, 0.5153, 0.3883, 0.4829, 0.6117, 0.4829, 0.125, 0.5153, 0.375, 0.5153, 0.375, 0.75, 0.125, 0.75, 0.375, 0.7739, 0.3989, 0.75, 0.6011, 0.75, 0.625, 0.7739, 0.625, 0.9761, 0.6011, 1.0, 0.3989, 1.0, 0.375, 0.9761, 0.3989, 0.5, 0.6011, 0.5, 0.6011, 0.75, 0.3989, 0.75, 0.6489, 0.5, 0.8511, 0.5, 0.8511, 0.75, 0.6489, 0.75, 0.3989, 0.0, 0.6011, 0.0, 0.6011, 0.25, 0.3989, 0.25, 0.375, 0.2739, 0.3989, 0.25, 0.6011, 0.25, 0.625, 0.2739, 0.625, 0.4761, 0.6011, 0.5, 0.3989, 0.5, 0.375, 0.4761, 0.1489, 0.5, 0.1489, 0.75, 0.125, 0.75, 0.125, 0.5, 0.625, 0.0, 0.625, 0.25, 0.6011, 0.25, 0.6011, 0.0, 0.3511, 0.75, 0.3511, 0.5, 0.3989, 0.5, 0.3989, 0.75, 0.6489, 0.5, 0.6489, 0.75, 0.6011, 0.75, 0.6011, 0.5, 0.1489, 0.5, 0.3511, 0.5, 0.3511, 0.75, 0.1489, 0.75, 0.375, 0.7739, 0.3996, 0.75, 0.6004, 0.75, 0.625, 0.7739, 0.625, 0.9761, 0.6004, 1.0, 0.3996, 1.0, 0.375, 0.9761, 0.3996, 0.5, 0.6004, 0.5, 0.6004, 0.75, 0.3996, 0.75, 0.6489, 0.5, 0.8511, 0.5, 0.8511, 0.75, 0.6489, 0.75, 0.3996, 0.0, 0.6004, 0.0, 0.6004, 0.25, 0.3996, 0.25, 0.375, 0.2739, 0.3996, 0.25, 0.6004, 0.25, 0.625, 0.2739, 0.625, 0.4761, 0.6004, 0.5, 0.3996, 0.5, 0.375, 0.4761, 0.1489, 0.5, 0.1489, 0.75, 0.125, 0.75, 0.125, 0.5003, 0.625, 0.0, 0.625, 0.25, 0.6004, 0.25, 0.6004, 0.0, 0.3511, 0.75, 0.3511, 0.5, 0.3996, 0.5, 0.3996, 0.75, 0.6489, 0.5, 0.6489, 0.75, 0.6004, 0.75, 0.6004, 0.5, 0.1489, 0.5, 0.3511, 0.5, 0.3511, 0.75, 0.1489, 0.75, 0.625, 0.5136, 0.6759, 0.5, 0.8241, 0.5, 0.875, 0.5136, 0.875, 0.7364, 0.8241, 0.75, 0.6759, 0.75, 0.625, 0.7364, 0.375, 0.5136, 0.5, 0.5136, 0.5, 0.7364, 0.375, 0.7364, 0.5, 0.01357, 0.625, 0.01357, 0.625, 0.2364, 0.5, 0.2364, 0.375, 0.8009, 0.5, 0.8009, 0.5, 0.9491, 0.375, 0.9491, 0.375, 0.3009, 0.5, 0.3009, 0.5, 0.4491, 0.375, 0.4491, 0.5, 0.8009, 0.625, 0.8009, 0.625, 0.9491, 0.5, 0.9491, 0.5, 0.5136, 0.625, 0.5136, 0.625, 0.7364, 0.5, 0.7364, 0.5, 0.3009, 0.625, 0.3009, 0.625, 0.4491, 0.5, 0.4491, 0.125, 0.5136, 0.1759, 0.5, 0.3241, 0.5, 0.375, 0.5136, 0.375, 0.7364, 0.3241, 0.75, 0.1759, 0.75, 0.125, 0.7364, 0.5, 0.0, 0.625, 0.0, 0.625, 0.01357, 0.5, 0.01357, 0.5, 0.3009, 0.375, 0.3009, 0.375, 0.2364, 0.5, 0.2364, 0.5, 0.5136, 0.375, 0.5136, 0.375, 0.4491, 0.5, 0.4491, 0.5, 0.8009, 0.375, 0.8009, 0.375, 0.7364, 0.5, 0.7364, 0.375, 0.0, 0.5, 0.0, 0.5, 0.01357, 0.375, 0.01357, 0.625, 0.3009, 0.5, 0.3009, 0.5, 0.2364, 0.625, 0.2364, 0.625, 0.5136, 0.5, 0.5136, 0.5, 0.4491, 0.625, 0.4491, 0.625, 0.8009, 0.5, 0.8009, 0.5, 0.7364, 0.625, 0.7364, 0.375, 0.01357, 0.5, 0.01357, 0.5, 0.2364, 0.375, 0.2364, 0.0, 0.0, 0.0, 0.0, 0.0, 0.0, 0.0, 0.0, 0.0, 0.0, 0.0, 0.0, 0.0, 0.0, 0.0, 0.0, 0.0, 0.0, 0.0, 0.0, 0.0, 0.0, 0.0, 0.0, 0.0, 0.0, 0.0, 0.0, 0.0, 0.0, 0.0, 0.0, 0.0, 0.0, 0.0, 0.0, 0.0, 0.0, 0.0, 0.0, 0.0, 0.0, 0.0, 0.0, 0.0, 0.0, 0.0, 0.0, 0.0, 0.0, 0.0, 0.0, 0.0, 0.0, 0.0, 0.0, 0.0, 0.0, 0.0, 0.0, 0.0, 0.0, 0.0, 0.0, 0.0, 0.0, 0.0, 0.0, 0.0, 0.0, 0.0, 0.0, 0.0, 0.0, 0.0, 0.0, 0.0, 0.0, 0.0, 0.0, 0.0, 0.0, 0.0, 0.0, 0.0, 0.0, 0.0, 0.0, 0.0, 0.0, 0.0, 0.0, 0.0, 0.0, 0.0, 0.0, 0.0, 0.0, 0.0, 0.0, 0.0, 0.0, 0.0, 0.0, 0.0, 0.0, 0.0, 0.0, 0.0, 0.0, 0.0, 0.0, 0.0, 0.0, 0.0, 0.0, 0.0, 0.0, 0.0, 0.0, 0.0, 0.0, 0.0, 0.0, 0.0, 0.0, 0.0, 0.0, 0.0, 0.0, 0.0, 0.0, 0.0, 0.0, 0.0, 0.0, 0.0, 0.0, 0.0, 0.0, 0.0, 0.0, 0.0, 0.0, 0.0, 0.0, 0.0, 0.0, 0.0, 0.0, 0.0, 0.0, 0.0, 0.0, 0.0, 0.0, 0.0, 0.0, 0.0, 0.0, 0.0, 0.0, 0.0, 0.0, 0.0, 0.0, 0.0, 0.0, 0.0, 0.0, 0.0, 0.0, 0.0, 0.0, 0.0, 0.0, 0.375, 0.0, 0.625, 0.0, 0.625, 0.25, 0.375, 0.25, 0.375, 0.25, 0.625, 0.25, 0.625, 0.5, 0.375, 0.5, 0.375, 0.5, 0.625, 0.5, 0.625, 0.75, 0.375, 0.75, 0.375, 0.75, 0.625, 0.75, 0.625, 1.0, 0.375, 1.0, 0.375, 0.5, 0.375, 0.75, 0.375, 0.75, 0.375, 0.5, 0.625, 0.5, 0.875, 0.5, 0.875, 0.75, 0.625, 0.75, 0.125, 0.5, 0.375, 0.5, 0.375, 0.75, 0.125, 0.75, 0.375, 0.75, 0.375, 1.0, 0.375, 1.0, 0.375, 0.75, 0.375, 0.25, 0.375, 0.5, 0.375, 0.5, 0.375, 0.25, 0.375, 0.0, 0.375, 0.25, 0.375, 0.25, 0.375, 0.0, 1.0, 0.5, 1.0, 1.0, 0.9167, 1.0, 0.9167, 0.5, 0.9167, 0.5, 0.9167, 1.0, 0.8333, 1.0, 0.8333, 0.5, 0.8333, 0.5, 0.8333, 1.0, 0.75, 1.0, 0.75, 0.5, 0.75, 0.5, 0.75, 1.0, 0.6667, 1.0, 0.6667, 0.5, 0.6667, 0.5, 0.6667, 1.0, 0.5833, 1.0, 0.5833, 0.5, 0.5833, 0.5, 0.5833, 1.0, 0.5, 1.0, 0.5, 0.5, 0.5, 0.5, 0.5, 1.0, 0.4167, 1.0, 0.4167, 0.5, 0.4167, 0.5, 0.4167, 1.0, 0.3333, 1.0, 0.3333, 0.5, 0.3333, 0.5, 0.3333, 1.0, 0.25, 1.0, 0.25, 0.5, 0.25, 0.5, 0.25, 1.0, 0.1667, 1.0, 0.1667, 0.5, 0.08699, 0.1559, 0.1559, 0.08699, 0.1559, 0.08699, 0.08699, 0.1559, 0.1667, 0.5, 0.1667, 1.0, 0.08333, 1.0, 0.08333, 0.5, 0.08333, 0.5, 0.08333, 1.0, 7.451e-08, 1.0, 7.451e-08, 0.5, 0.8451, 0.4147, 0.9147, 0.3451, 0.9147, 0.3451, 0.8451, 0.4147, 0.8451, 0.4147, 0.75, 0.4402, 0.75, 0.49, 0.87, 0.4578, 0.9147, 0.3451, 0.8451, 0.4147, 0.87, 0.4578, 0.9578, 0.37, 0.9402, 0.25, 0.9147, 0.3451, 0.9578, 0.37, 0.99, 0.25, 0.9147, 0.1549, 0.9402, 0.25, 0.99, 0.25, 0.9578, 0.13, 0.8451, 0.08527, 0.9147, 0.1549, 0.9578, 0.13, 0.87, 0.04215, 0.75, 0.05979, 0.8451, 0.08527, 0.87, 0.04215, 0.75, 0.01, 0.6549, 0.08527, 0.75, 0.05979, 0.75, 0.01, 0.63, 0.04215, 0.5853, 0.1549, 0.6549, 0.08527, 0.63, 0.04215, 0.5422, 0.13, 0.5598, 0.25, 0.5853, 0.1549, 0.5422, 0.13, 0.51, 0.25, 0.5853, 0.3451, 0.5598, 0.25, 0.51, 0.25, 0.5422, 0.37, 0.6549, 0.4147, 0.5853, 0.3451, 0.5422, 0.37, 0.63, 0.4578, 0.75, 0.4402, 0.6549, 0.4147, 0.63, 0.4578, 0.75, 0.49, 0.6549, 0.4147, 0.75, 0.4402, 0.75, 0.4402, 0.6549, 0.4147, 0.5853, 0.1549, 0.5598, 0.25, 0.5598, 0.25, 0.5853, 0.1549, 0.8451, 0.08527, 0.75, 0.05979, 0.75, 0.05979, 0.8451, 0.08527, 0.9147, 0.3451, 0.9402, 0.25, 0.9402, 0.25, 0.9147, 0.3451, 0.5598, 0.25, 0.5853, 0.3451, 0.5853, 0.3451, 0.5598, 0.25, 0.75, 0.05979, 0.6549, 0.08527, 0.6549, 0.08527, 0.75, 0.05979, 0.9402, 0.25, 0.9147, 0.1549, 0.9147, 0.1549, 0.9402, 0.25, 0.5853, 0.3451, 0.6549, 0.4147, 0.6549, 0.4147, 0.5853, 0.3451, 0.75, 0.4402, 0.8451, 0.4147, 0.8451, 0.4147, 0.75, 0.4402, 0.6549, 0.08527, 0.5853, 0.1549, 0.5853, 0.1549, 0.6549, 0.08527, 0.9147, 0.1549, 0.8451, 0.08527, 0.8451, 0.08527, 0.9147, 0.1549, 0.6549, 0.4147, 0.75, 0.4402, 0.75, 0.4402, 0.6549, 0.4147, 0.9147, 0.1549, 0.8451, 0.08527, 0.8451, 0.08527, 0.9147, 0.1549, 0.8451, 0.4147, 0.9147, 0.3451, 0.9147, 0.3451, 0.8451, 0.4147, 0.5853, 0.1549, 0.5598, 0.25, 0.5598, 0.25, 0.5853, 0.1549, 0.8451, 0.08527, 0.75, 0.05979, 0.75, 0.05979, 0.8451, 0.08527, 0.9147, 0.3451, 0.9402, 0.25, 0.9402, 0.25, 0.9147, 0.3451, 0.5598, 0.25, 0.5853, 0.3451, 0.5853, 0.3451, 0.5598, 0.25, 0.75, 0.05979, 0.6549, 0.08527, 0.6549, 0.08527, 0.75, 0.05979, 0.9402, 0.25, 0.9147, 0.1549, 0.9147, 0.1549, 0.9402, 0.25, 0.5853, 0.3451, 0.6549, 0.4147, 0.6549, 0.4147, 0.5853, 0.3451, 0.75, 0.4402, 0.8451, 0.4147, 0.8451, 0.4147, 0.75, 0.4402, 0.6549, 0.08527, 0.5853, 0.1549, 0.5853, 0.1549, 0.6549, 0.08527, 0.9147, 0.1549, 0.8451, 0.08527, 0.8451, 0.08527, 0.9147, 0.1549, 0.75, 0.4402, 0.8451, 0.4147, 0.9147, 0.3451, 0.9402, 0.25, 0.9147, 0.1549, 0.8451, 0.08527, 0.75, 0.05979, 0.6549, 0.08527, 0.5853, 0.1549, 0.5598, 0.25, 0.5853, 0.3451, 0.6549, 0.4147, 0.6549, 0.4147, 0.75, 0.4402, 0.75, 0.4402, 0.6549, 0.4147, 0.8451, 0.4147, 0.9147, 0.3451, 0.9147, 0.3451, 0.8451, 0.4147, 0.5853, 0.1549, 0.5598, 0.25, 0.5598, 0.25, 0.5853, 0.1549, 0.8451, 0.08527, 0.75, 0.05979, 0.75, 0.05979, 0.8451, 0.08527, 0.9147, 0.3451, 0.9402, 0.25, 0.9402, 0.25, 0.9147, 0.3451, 0.5598, 0.25, 0.5853, 0.3451, 0.5853, 0.3451, 0.5598, 0.25, 0.75, 0.05979, 0.6549, 0.08527, 0.6549, 0.08527, 0.75, 0.05979, 0.9402, 0.25, 0.9147, 0.1549, 0.9147, 0.1549, 0.9402, 0.25, 0.5853, 0.3451, 0.6549, 0.4147, 0.6549, 0.4147, 0.5853, 0.3451, 0.75, 0.4402, 0.8451, 0.4147, 0.8451, 0.4147, 0.75, 0.4402, 0.6549, 0.08527, 0.5853, 0.1549, 0.5853, 0.1549, 0.6549, 0.08527, 0.25, 0.4382, 0.3441, 0.413, 0.37, 0.4578, 0.25, 0.49, 0.3441, 0.413, 0.413, 0.3441, 0.4578, 0.37, 0.37, 0.4578, 0.413, 0.3441, 0.4382, 0.25, 0.49, 0.25, 0.4578, 0.37, 0.4382, 0.25, 0.413, 0.1559, 0.4578, 0.13, 0.49, 0.25, 0.413, 0.1559, 0.3441, 0.08699, 0.37, 0.04215, 0.4578, 0.13, 0.3441, 0.08699, 0.25, 0.06177, 0.25, 0.01, 0.37, 0.04215, 0.25, 0.06177, 0.1559, 0.08699, 0.13, 0.04215, 0.25, 0.01, 0.1559, 0.08699, 0.08699, 0.1559, 0.04215, 0.13, 0.13, 0.04215, 0.08699, 0.1559, 0.06177, 0.25, 0.01, 0.25, 0.04215, 0.13, 0.06177, 0.25, 0.08699, 0.3441, 0.04215, 0.37, 0.01, 0.25, 0.08699, 0.3441, 0.1559, 0.413, 0.13, 0.4578, 0.04215, 0.37, 0.1559, 0.413, 0.25, 0.4382, 0.25, 0.49, 0.13, 0.4578, 0.3441, 0.413, 0.25, 0.4382, 0.1559, 0.413, 0.08699, 0.3441, 0.06177, 0.25, 0.08699, 0.1559, 0.1559, 0.08699, 0.25, 0.06177, 0.3441, 0.08699, 0.413, 0.1559, 0.4382, 0.25, 0.413, 0.3441, 0.3441, 0.08699, 0.413, 0.1559, 0.413, 0.1559, 0.3441, 0.08699, 0.25, 0.4382, 0.1559, 0.413, 0.1559, 0.413, 0.25, 0.4382, 0.413, 0.3441, 0.3441, 0.413, 0.3441, 0.413, 0.413, 0.3441, 0.06177, 0.25, 0.08699, 0.1559, 0.08699, 0.1559, 0.06177, 0.25, 0.25, 0.06177, 0.3441, 0.08699, 0.3441, 0.08699, 0.25, 0.06177, 0.4382, 0.25, 0.413, 0.3441, 0.413, 0.3441, 0.4382, 0.25, 0.08699, 0.3441, 0.06177, 0.25, 0.06177, 0.25, 0.08699, 0.3441, 0.1559, 0.08699, 0.25, 0.06177, 0.25, 0.06177, 0.1559, 0.08699, 0.413, 0.1559, 0.4382, 0.25, 0.4382, 0.25, 0.413, 0.1559, 0.1559, 0.413, 0.08699, 0.3441, 0.08699, 0.3441, 0.1559, 0.413, 0.3441, 0.413, 0.25, 0.4382, 0.25, 0.4382, 0.3441, 0.413, 0.5, 0.0, 0.625, 0.0, 0.625, 0.25, 0.5, 0.25, 0.5, 0.25, 0.625, 0.25, 0.625, 0.5, 0.5, 0.5, 0.5, 0.5, 0.625, 0.5, 0.625, 0.75, 0.5, 0.75, 0.625, 0.0, 0.5, 0.0, 0.5, 0.0, 0.625, 0.0, 0.125, 0.5, 0.375, 0.5, 0.375, 0.75, 0.125, 0.75, 0.625, 0.5, 0.875, 0.5, 0.875, 0.75, 0.625, 0.75, 0.375, 0.75, 0.5, 0.75, 0.5, 1.0, 0.375, 1.0, 0.375, 0.5, 0.5, 0.5, 0.5, 0.75, 0.375, 0.75, 0.375, 0.25, 0.5, 0.25, 0.5, 0.5, 0.375, 0.5, 0.375, 0.0, 0.5, 0.0, 0.5, 0.25, 0.375, 0.25, 0.5, 0.75, 0.625, 0.75, 0.625, 1.0, 0.5, 1.0, 0.5, 0.75, 0.625, 0.75, 0.625, 0.75, 0.5, 0.75, 0.625, 0.75, 0.875, 0.75, 0.875, 0.75, 0.625, 0.75, 0.5, 1.0, 0.5, 0.75, 0.5, 0.75, 0.5, 1.0, 0.3977, 0.4684, 0.3977, 0.2816, 0.3977, 0.2816, 0.3977, 0.4684, 0.375, 0.25, 0.375, 0.5, 0.573, 0.5, 0.625, 0.448, 0.625, 0.302, 0.573, 0.25, 0.573, 0.5, 0.375, 0.5, 0.375, 0.5, 0.573, 0.5, 0.625, 0.302, 0.625, 0.448, 0.625, 0.448, 0.625, 0.302, 0.375, 0.25, 0.573, 0.25, 0.573, 0.25, 0.375, 0.25, 0.625, 0.448, 0.573, 0.5, 0.573, 0.5, 0.625, 0.448, 0.573, 0.25, 0.625, 0.302, 0.625, 0.302, 0.573, 0.25, 0.6064, 0.321, 0.5639, 0.2816, 0.573, 0.25, 0.625, 0.302, 0.5639, 0.2816, 0.3977, 0.2816, 0.375, 0.25, 0.573, 0.25, 0.6064, 0.429, 0.6064, 0.321, 0.625, 0.302, 0.625, 0.448, 0.5639, 0.4684, 0.6064, 0.429, 0.625, 0.448, 0.573, 0.5, 0.3977, 0.4684, 0.5639, 0.4684, 0.573, 0.5, 0.375, 0.5, 0.3977, 0.2816, 0.5639, 0.2816, 0.6064, 0.321, 0.6064, 0.429, 0.5639, 0.4684, 0.3977, 0.4684, 0.5639, 0.2816, 0.6064, 0.321, 0.6064, 0.321, 0.5639, 0.2816, 0.5639, 0.4684, 0.3977, 0.4684, 0.3977, 0.4684, 0.5639, 0.4684, 0.6064, 0.321, 0.6064, 0.429, 0.6064, 0.429, 0.6064, 0.321, 0.3977, 0.2816, 0.5639, 0.2816, 0.5639, 0.2816, 0.3977, 0.2816, 0.6064, 0.429, 0.5639, 0.4684, 0.5639, 0.4684, 0.6064, 0.429, 1.0, 0.75, 1.0, 1.0, 0.9167, 1.0, 0.9167, 0.75, 0.9167, 0.75, 0.9167, 1.0, 0.8333, 1.0, 0.8333, 0.75, 0.8333, 0.75, 0.8333, 1.0, 0.75, 1.0, 0.75, 0.75, 0.75, 0.75, 0.75, 1.0, 0.6667, 1.0, 0.6667, 0.75, 0.6667, 0.75, 0.6667, 1.0, 0.5833, 1.0, 0.5833, 0.75, 0.5833, 0.75, 0.5833, 1.0, 0.5, 1.0, 0.5, 0.75, 0.5, 0.75, 0.5, 1.0, 0.4167, 1.0, 0.4167, 0.75, 0.4167, 0.75, 0.4167, 1.0, 0.3333, 1.0, 0.3333, 0.75, 0.3333, 0.75, 0.3333, 1.0, 0.25, 1.0, 0.25, 0.75, 0.25, 0.75, 0.25, 1.0, 0.1667, 1.0, 0.1667, 0.75, 0.4127, 0.344, 0.344, 0.4127, 0.344, 0.4127, 0.4127, 0.344, 0.1667, 0.75, 0.1667, 1.0, 0.08333, 1.0, 0.08333, 0.75, 0.08333, 0.75, 0.08333, 1.0, 7.451e-08, 1.0, 7.451e-08, 0.75, 0.75, 0.49, 0.87, 0.4578, 0.9578, 0.37, 0.99, 0.25, 0.9578, 0.13, 0.87, 0.04215, 0.75, 0.01, 0.63, 0.04215, 0.5422, 0.13, 0.51, 0.25, 0.5422, 0.37, 0.63, 0.4578, 0.08333, 0.5, 0.08333, 0.75, 7.451e-08, 0.75, 7.451e-08, 0.5, 0.1667, 0.5, 0.1667, 0.75, 0.08333, 0.75, 0.08333, 0.5, 0.25, 0.5, 0.25, 0.75, 0.1667, 0.75, 0.1667, 0.5, 0.3333, 0.5, 0.3333, 0.75, 0.25, 0.75, 0.25, 0.5, 0.4167, 0.5, 0.4167, 0.75, 0.3333, 0.75, 0.3333, 0.5, 0.5, 0.5, 0.5, 0.75, 0.4167, 0.75, 0.4167, 0.5, 0.5833, 0.5, 0.5833, 0.75, 0.5, 0.75, 0.5, 0.5, 0.6667, 0.5, 0.6667, 0.75, 0.5833, 0.75, 0.5833, 0.5, 0.75, 0.5, 0.75, 0.75, 0.6667, 0.75, 0.6667, 0.5, 0.8333, 0.5, 0.8333, 0.75, 0.75, 0.75, 0.75, 0.5, 0.9167, 0.5, 0.9167, 0.75, 0.8333, 0.75, 0.8333, 0.5, 1.0, 0.5, 1.0, 0.75, 0.9167, 0.75, 0.9167, 0.5, 0.25, 0.4379, 0.344, 0.4127, 0.37, 0.4578, 0.25, 0.49, 0.344, 0.4127, 0.4127, 0.344, 0.4578, 0.37, 0.37, 0.4578, 0.4127, 0.344, 0.4379, 0.25, 0.49, 0.25, 0.4578, 0.37, 0.4379, 0.25, 0.4127, 0.156, 0.4578, 0.13, 0.49, 0.25, 0.4127, 0.156, 0.344, 0.08725, 0.37, 0.04215, 0.4578, 0.13, 0.344, 0.08725, 0.25, 0.06208, 0.25, 0.01, 0.37, 0.04215, 0.25, 0.06208, 0.156, 0.08725, 0.13, 0.04215, 0.25, 0.01, 0.156, 0.08725, 0.08725, 0.156, 0.04215, 0.13, 0.13, 0.04215, 0.08725, 0.156, 0.06208, 0.25, 0.01, 0.25, 0.04215, 0.13, 0.06208, 0.25, 0.08725, 0.344, 0.04215, 0.37, 0.01, 0.25, 0.08725, 0.344, 0.156, 0.4127, 0.13, 0.4578, 0.04215, 0.37, 0.156, 0.4127, 0.25, 0.4379, 0.25, 0.49, 0.13, 0.4578, 0.344, 0.4127, 0.25, 0.4379, 0.156, 0.4127, 0.08725, 0.344, 0.06208, 0.25, 0.08725, 0.156, 0.156, 0.08725, 0.25, 0.06208, 0.344, 0.08725, 0.4127, 0.156, 0.4379, 0.25, 0.4127, 0.344, 0.06208, 0.25, 0.08725, 0.156, 0.08725, 0.156, 0.06208, 0.25, 0.25, 0.06208, 0.344, 0.08725, 0.344, 0.08725, 0.25, 0.06208, 0.4379, 0.25, 0.4127, 0.344, 0.4127, 0.344, 0.4379, 0.25, 0.08725, 0.344, 0.06208, 0.25, 0.06208, 0.25, 0.08725, 0.344, 0.156, 0.08725, 0.25, 0.06208, 0.25, 0.06208, 0.156, 0.08725, 0.4127, 0.156, 0.4379, 0.25, 0.4379, 0.25, 0.4127, 0.156, 0.156, 0.4127, 0.08725, 0.344, 0.08725, 0.344, 0.156, 0.4127, 0.344, 0.4127, 0.25, 0.4379, 0.25, 0.4379, 0.344, 0.4127, 0.08725, 0.156, 0.156, 0.08725, 0.156, 0.08725, 0.08725, 0.156, 0.344, 0.08725, 0.4127, 0.156, 0.4127, 0.156, 0.344, 0.08725, 0.25, 0.4379, 0.156, 0.4127, 0.156, 0.4127, 0.25, 0.4379, 0.375, 0.0, 0.625, 0.0, 0.625, 0.25, 0.375, 0.25, 0.375, 0.25, 0.625, 0.25, 0.625, 0.5, 0.375, 0.5, 0.375, 0.5, 0.625, 0.5, 0.625, 0.75, 0.375, 0.75, 0.375, 0.75, 0.625, 0.75, 0.625, 1.0, 0.375, 1.0, 0.125, 0.5, 0.375, 0.5, 0.375, 0.75, 0.125, 0.75, 0.625, 0.5, 0.875, 0.5, 0.875, 0.75, 0.625, 0.75, 0.07729, 0.25, 0.1279, 0.3721, 0.1279, 0.3721, 0.07729, 0.25, 0.1279, 0.1279, 0.07729, 0.25, 0.07729, 0.25, 0.1279, 0.1279, 0.08029, 0.08029, 0.25, 0.01, 0.25, 0.01, 0.08029, 0.08029, 0.25, 0.07729, 0.1279, 0.1279, 0.1279, 0.1279, 0.25, 0.07729, 0.08029, 0.4197, 0.01, 0.25, 0.01, 0.25, 0.08029, 0.4197, 0.4227, 0.25, 0.3721, 0.1279, 0.4197, 0.08029, 0.49, 0.25, 0.49, 0.25, 0.4197, 0.4197, 0.4197, 0.4197, 0.49, 0.25, 0.4197, 0.08029, 0.49, 0.25, 0.49, 0.25, 0.4197, 0.08029, 0.3721, 0.3721, 0.4197, 0.4197, 0.49, 0.25, 0.4227, 0.25, 0.4227, 0.25, 0.49, 0.25, 0.4197, 0.08029, 0.3721, 0.1279, 0.3721, 0.1279, 0.4197, 0.08029, 0.25, 0.01, 0.25, 0.07729, 0.25, 0.07729, 0.25, 0.01, 0.08029, 0.08029, 0.1279, 0.1279, 0.1279, 0.1279, 0.08029, 0.08029, 0.01, 0.25, 0.07729, 0.25, 0.07729, 0.25, 0.01, 0.25, 0.08029, 0.4197, 0.1279, 0.3721, 0.25, 0.07729, 0.1279, 0.1279, 0.08029, 0.08029, 0.25, 0.01, 0.3721, 0.1279, 0.25, 0.07729, 0.25, 0.07729, 0.3721, 0.1279, 0.1279, 0.1279, 0.07729, 0.25, 0.01, 0.25, 0.08029, 0.08029, 0.3721, 0.3721, 0.4227, 0.25, 0.49, 0.25, 0.4197, 0.4197, 0.3721, 0.1279, 0.25, 0.07729, 0.25, 0.01, 0.4197, 0.08029, 0.07729, 0.25, 0.1279, 0.3721, 0.08029, 0.4197, 0.01, 0.25, 0.08029, 0.4197, 0.1279, 0.3721, 0.1279, 0.3721, 0.08029, 0.4197, 0.4197, 0.4197, 0.4197, 0.4197, 0.3721, 0.3721, 0.3721, 0.3721, 0.01, 0.25, 0.08029, 0.08029, 0.08029, 0.08029, 0.01, 0.25, 0.3721, 0.3721, 0.4227, 0.25, 0.4227, 0.25, 0.3721, 0.3721, 0.25, 0.01, 0.4197, 0.08029, 0.4197, 0.08029, 0.25, 0.01, 0.4227, 0.25, 0.3721, 0.1279, 0.3721, 0.1279, 0.4227, 0.25, 0.375, 0.0, 0.625, 0.0, 0.625, 0.25, 0.375, 0.25, 0.375, 0.25, 0.625, 0.25, 0.625, 0.5, 0.375, 0.5, 0.375, 0.5, 0.625, 0.5, 0.625, 0.75, 0.375, 0.75, 0.375, 0.75, 0.625, 0.75, 0.625, 1.0, 0.375, 1.0, 0.125, 0.5, 0.375, 0.5, 0.375, 0.75, 0.125, 0.75, 0.625, 0.5, 0.875, 0.5, 0.875, 0.75, 0.625, 0.75, 0.375, 0.0, 0.625, 0.0, 0.625, 0.25, 0.375, 0.25, 0.375, 0.25, 0.625, 0.25, 0.625, 0.5, 0.375, 0.5, 0.375, 0.5, 0.625, 0.5, 0.625, 0.75, 0.375, 0.75, 0.375, 0.75, 0.625, 0.75, 0.625, 1.0, 0.375, 1.0, 0.125, 0.5, 0.375, 0.5, 0.375, 0.75, 0.125, 0.75, 0.625, 0.5, 0.875, 0.5, 0.875, 0.75, 0.625, 0.75, 0.375, 0.0, 0.625, 0.0, 0.625, 0.25, 0.375, 0.25, 0.375, 0.25, 0.625, 0.25, 0.625, 0.5, 0.375, 0.5, 0.375, 0.5, 0.625, 0.5, 0.625, 0.75, 0.375, 0.75, 0.375, 0.75, 0.625, 0.75, 0.625, 1.0, 0.375, 1.0, 0.125, 0.5, 0.375, 0.5, 0.375, 0.75, 0.125, 0.75, 0.625, 0.5, 0.875, 0.5, 0.875, 0.75, 0.625, 0.75, 0.375, 0.0, 0.625, 0.0, 0.625, 0.25, 0.375, 0.25, 0.375, 0.4375, 0.625, 0.4375, 0.625, 0.5, 0.375, 0.5, 0.375, 0.5, 0.625, 0.5, 0.625, 0.75, 0.375, 0.75, 0.375, 0.9375, 0.625, 0.9375, 0.625, 1.0, 0.375, 1.0, 0.3125, 0.5, 0.375, 0.5, 0.375, 0.75, 0.3125, 0.75, 0.8125, 0.5, 0.875, 0.5, 0.875, 0.75, 0.8125, 0.75, 0.7188, 0.5, 0.75, 0.5, 0.75, 0.75, 0.7188, 0.75, 0.2188, 0.5, 0.25, 0.5, 0.25, 0.75, 0.2188, 0.75, 0.375, 0.8438, 0.625, 0.8438, 0.625, 0.875, 0.375, 0.875, 0.375, 0.3438, 0.625, 0.3438, 0.625, 0.375, 0.375, 0.375, 0.375, 0.25, 0.625, 0.25, 0.625, 0.3125, 0.375, 0.3125, 0.125, 0.5, 0.1875, 0.5, 0.1875, 0.75, 0.125, 0.75, 0.7812, 0.5, 0.8125, 0.5, 0.8125, 0.75, 0.7812, 0.75, 0.375, 0.9062, 0.625, 0.9062, 0.625, 0.9375, 0.375, 0.9375, 0.375, 0.75, 0.625, 0.75, 0.625, 0.8125, 0.375, 0.8125, 0.625, 0.5, 0.6875, 0.5, 0.6875, 0.75, 0.625, 0.75, 0.2812, 0.5, 0.3125, 0.5, 0.3125, 0.75, 0.2812, 0.75, 0.375, 0.4062, 0.625, 0.4062, 0.625, 0.4375, 0.375, 0.4375, 0.375, 0.875, 0.625, 0.875, 0.625, 0.9062, 0.375, 0.9062, 0.75, 0.5, 0.7812, 0.5, 0.7812, 0.75, 0.75, 0.75, 0.375, 0.3125, 0.625, 0.3125, 0.625, 0.3438, 0.375, 0.3438, 0.1875, 0.5, 0.2188, 0.5, 0.2188, 0.75, 0.1875, 0.75, 0.375, 0.375, 0.625, 0.375, 0.625, 0.4062, 0.375, 0.4062, 0.25, 0.5, 0.2812, 0.5, 0.2812, 0.75, 0.25, 0.75, 0.375, 0.8125, 0.625, 0.8125, 0.625, 0.8438, 0.375, 0.8438, 0.6875, 0.5, 0.7188, 0.5, 0.7188, 0.75, 0.6875, 0.75])
me_circle_001.materials.append(mat_black_smg04)
me_circle_001.materials.append(mat_gray_smg04)
me_circle_001.materials.append(mat_red_smg_04)
me_circle_001.use_remesh_fix_poles = True
me_circle_001.use_remesh_preserve_attributes = False
me_circle_001.use_mirror_vertex_groups = False
me_circle_001.update()

# ---- objects
ob_light = bpy.data.objects.new('Light', light_light)
ob_camera = bpy.data.objects.new('Camera', cam_camera)
ob_smg_04 = bpy.data.objects.new('SMG_04', me_circle_001)

# ---- transforms, parenting, visibility, modifiers, constraints
ob_light.location = (4.076, 1.005, 5.904)
ob_light.rotation_euler = (0.6503, 0.05522, 1.866)
ob_light.lock_rotations_4d = False
ob_light.empty_display_type = 'ARROWS'
ob_light.color = (0.0, 0.0, 0.0, 0.0)
ob_light.lineart.crease_threshold = 0.0
ob_camera.location = (7.359, -6.926, 4.958)
ob_camera.rotation_euler = (1.109, 0.0, 0.8149)
ob_camera.lock_rotations_4d = False
ob_camera.empty_display_type = 'ARROWS'
ob_camera.color = (0.0, 0.0, 0.0, 0.0)
ob_camera.display_type = 'WIRE'
ob_camera.lineart.crease_threshold = 0.0
ob_smg_04.location = (0.0, 0.0, 0.0)
ob_smg_04.lineart.crease_threshold = 0.0

# ---- collection membership
col_collection.objects.link(ob_light)
col_collection.objects.link(ob_camera)
col_collection.objects.link(ob_smg_04)

# ---- scene / render settings (as saved in the file)
scene.camera = ob_camera
scene.frame_start = 1; scene.frame_end = 250; scene.frame_set(1)
scene.render.engine = 'BLENDER_EEVEE_NEXT'
scene.cycles.use_denoising = False
scene.cycles.samples = 128
scene.cycles.sampling_pattern = 'TABULATED_SOBOL'
scene.cycles.use_adaptive_sampling = False
scene.cycles.use_light_tree = False
scene.view_settings.view_transform = 'Filmic'
bpy.context.view_layer.update()

